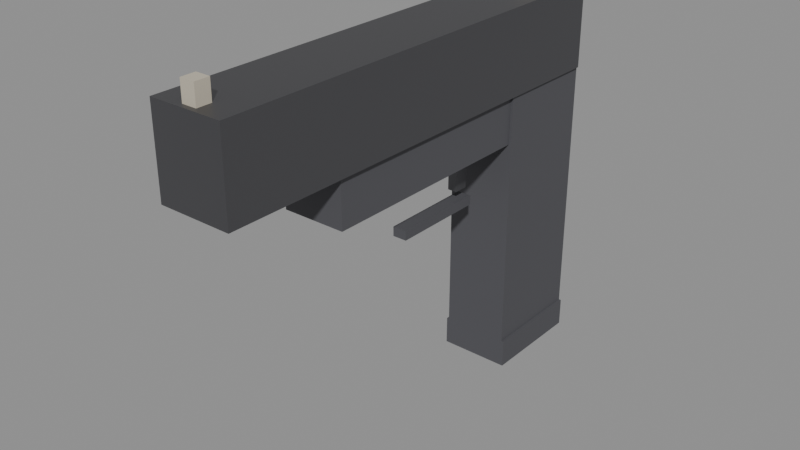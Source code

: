 # Source: weapon_pistol.blend  (saved by Blender 4.2.68; exported with 4.5.12 LTS)
import bpy
from mathutils import Matrix  # noqa: F401  (used for matrix-valued properties, if any)

bpy.ops.wm.read_factory_settings(use_empty=True)
scene = bpy.context.scene
scene.name = 'Scene'

# ---- collections
col_pistol = bpy.data.collections.new('Pistol'); scene.collection.children.link(col_pistol)

# ---- materials (node trees are filled in below, after node groups)
mat_metal = bpy.data.materials.new('Metal')
mat_metal.diffuse_color = (0.14, 0.14, 0.15, 1.0)
mat_metal.roughness = 0.45
mat_metal.metallic = 0.8
mat_polymer = bpy.data.materials.new('Polymer')
mat_polymer.diffuse_color = (0.08, 0.08, 0.09, 1.0)
mat_polymer.roughness = 0.7
mat_accent = bpy.data.materials.new('Accent')
mat_accent.diffuse_color = (0.55, 0.5, 0.4, 1.0)
mat_accent.roughness = 0.6

# ---- material node trees
mat_metal.use_nodes = True; mat_metal.node_tree.nodes.clear()
_N = mat_metal.node_tree.nodes; _L = mat_metal.node_tree.links
n0 = _N.new('ShaderNodeBsdfPrincipled'); n0.name = 'Principled BSDF'; n0.location = (10, 300)
n0.inputs[0].default_value = (0.14, 0.14, 0.15, 1.0)
n0.inputs[1].default_value = 0.8
n0.inputs[2].default_value = 0.45
n1 = _N.new('ShaderNodeOutputMaterial'); n1.name = 'Material Output'; n1.location = (300, 300)
_L.new(n0.outputs[0], n1.inputs[0])
n1.is_active_output = True
mat_polymer.use_nodes = True; mat_polymer.node_tree.nodes.clear()
_N = mat_polymer.node_tree.nodes; _L = mat_polymer.node_tree.links
n0 = _N.new('ShaderNodeBsdfPrincipled'); n0.name = 'Principled BSDF'; n0.location = (10, 300)
n0.inputs[0].default_value = (0.08, 0.08, 0.09, 1.0)
n0.inputs[2].default_value = 0.7
n1 = _N.new('ShaderNodeOutputMaterial'); n1.name = 'Material Output'; n1.location = (300, 300)
_L.new(n0.outputs[0], n1.inputs[0])
n1.is_active_output = True
mat_accent.use_nodes = True; mat_accent.node_tree.nodes.clear()
_N = mat_accent.node_tree.nodes; _L = mat_accent.node_tree.links
n0 = _N.new('ShaderNodeBsdfPrincipled'); n0.name = 'Principled BSDF'; n0.location = (10, 300)
n0.inputs[0].default_value = (0.55, 0.5, 0.4, 1.0)
n0.inputs[2].default_value = 0.6
n1 = _N.new('ShaderNodeOutputMaterial'); n1.name = 'Material Output'; n1.location = (300, 300)
_L.new(n0.outputs[0], n1.inputs[0])
n1.is_active_output = True

# ---- meshes
me_pistol = bpy.data.meshes.new('Pistol')
me_pistol.from_pydata([(-0.014, -0.0145, -0.065), (-0.014, -0.0145, 0.045), (-0.014, 0.0305, -0.065), (-0.014, 0.0305, 0.045), (0.014, -0.0145, -0.065), (0.014, -0.0145, 0.045), (0.014, 0.0305, -0.065), (0.014, 0.0305, 0.045), (-0.013, -0.11, 0.025), (-0.013, -0.11, 0.045), (-0.013, 0.02, 0.025), (-0.013, 0.02, 0.045), (0.013, -0.11, 0.025), (0.013, -0.11, 0.045), (0.013, 0.02, 0.025), (0.013, 0.02, 0.045), (-0.003, -0.065, 0.0), (-0.003, -0.065, 0.004), (-0.003, -0.025, 0.0), (-0.003, -0.025, 0.004), (0.003, -0.065, 0.0), (0.003, -0.065, 0.004), (0.003, -0.025, 0.0), (0.003, -0.025, 0.004), (-0.002, -0.033, 0.008), (-0.002, -0.033, 0.028), (-0.002, -0.027, 0.008), (-0.002, -0.027, 0.028), (0.002, -0.033, 0.008), (0.002, -0.033, 0.028), (0.002, -0.027, 0.008), (0.002, -0.027, 0.028)], [], [(0, 1, 3, 2), (4, 6, 7, 5), (0, 4, 5, 1), (2, 3, 7, 6), (0, 2, 6, 4), (1, 5, 7, 3), (8, 9, 11, 10), (12, 14, 15, 13), (8, 12, 13, 9), (10, 11, 15, 14), (8, 10, 14, 12), (9, 13, 15, 11), (16, 17, 19, 18), (20, 22, 23, 21), (16, 20, 21, 17), (18, 19, 23, 22), (16, 18, 22, 20), (17, 21, 23, 19), (24, 25, 27, 26), (28, 30, 31, 29), (24, 28, 29, 25), (26, 27, 31, 30), (24, 26, 30, 28), (25, 29, 31, 27)])
me_pistol.polygons.foreach_set('material_index', [1, 1, 1, 1, 1, 1, 1, 1, 1, 1, 1, 1, 1, 1, 1, 1, 1, 1, 0, 0, 0, 0, 0, 0])
me_pistol.materials.append(mat_metal)
me_pistol.materials.append(mat_polymer)
me_pistol.update()
me_slide = bpy.data.meshes.new('Slide')
me_slide.from_pydata([(-0.015, -0.19, -0.0175), (-0.015, -0.19, 0.0175), (-0.015, 0.0, -0.0175), (-0.015, 0.0, 0.0175), (0.015, -0.19, -0.0175), (0.015, -0.19, 0.0175), (0.015, 0.0, -0.0175), (0.015, 0.0, 0.0175), (-0.003, -0.188, 0.0175), (-0.003, -0.188, 0.0255), (-0.003, -0.182, 0.0175), (-0.003, -0.182, 0.0255), (0.003, -0.188, 0.0175), (0.003, -0.188, 0.0255), (0.003, -0.182, 0.0175), (0.003, -0.182, 0.0255), (-0.01, -0.011, 0.0175), (-0.01, -0.011, 0.0255), (-0.01, -0.005, 0.0175), (-0.01, -0.005, 0.0255), (0.01, -0.011, 0.0175), (0.01, -0.011, 0.0255), (0.01, -0.005, 0.0175), (0.01, -0.005, 0.0255)], [], [(0, 1, 3, 2), (4, 6, 7, 5), (0, 4, 5, 1), (2, 3, 7, 6), (0, 2, 6, 4), (1, 5, 7, 3), (8, 9, 11, 10), (12, 14, 15, 13), (8, 12, 13, 9), (10, 11, 15, 14), (8, 10, 14, 12), (9, 13, 15, 11), (16, 17, 19, 18), (20, 22, 23, 21), (16, 20, 21, 17), (18, 19, 23, 22), (16, 18, 22, 20), (17, 21, 23, 19)])
me_slide.polygons.foreach_set('material_index', [0, 0, 0, 0, 0, 0, 1, 1, 1, 1, 1, 1, 1, 1, 1, 1, 1, 1])
me_slide.materials.append(mat_metal)
me_slide.materials.append(mat_accent)
me_slide.update()
me_mag = bpy.data.meshes.new('Mag')
me_mag.from_pydata([(-0.011, -0.017, -0.1), (-0.011, -0.017, 3.725e-09), (-0.011, 0.017, -0.1), (-0.011, 0.017, 3.725e-09), (0.011, -0.017, -0.1), (0.011, -0.017, 3.725e-09), (0.011, 0.017, -0.1), (0.011, 0.017, 3.725e-09), (-0.015, -0.0225, -0.107), (-0.015, -0.0225, -0.095), (-0.015, 0.0225, -0.107), (-0.015, 0.0225, -0.095), (0.015, -0.0225, -0.107), (0.015, -0.0225, -0.095), (0.015, 0.0225, -0.107), (0.015, 0.0225, -0.095)], [], [(0, 1, 3, 2), (4, 6, 7, 5), (0, 4, 5, 1), (2, 3, 7, 6), (0, 2, 6, 4), (1, 5, 7, 3), (8, 9, 11, 10), (12, 14, 15, 13), (8, 12, 13, 9), (10, 11, 15, 14), (8, 10, 14, 12), (9, 13, 15, 11)])
me_mag.polygons.foreach_set('material_index', [0, 0, 0, 0, 0, 0, 1, 1, 1, 1, 1, 1])
me_mag.materials.append(mat_metal)
me_mag.materials.append(mat_polymer)
me_mag.update()

# ---- objects
ob_pistol = bpy.data.objects.new('Pistol', me_pistol)
ob_slide = bpy.data.objects.new('Slide', me_slide)
ob_mag = bpy.data.objects.new('Mag', me_mag)
ob_muzzle = bpy.data.objects.new('MUZZLE', None)
ob_eject = bpy.data.objects.new('EJECT', None)
ob_aim = bpy.data.objects.new('AIM', None)

# ---- transforms, parenting, visibility, modifiers, constraints
ob_pistol.location = (0.0, 0.0, 0.0)
ob_slide.parent = ob_pistol
ob_slide.location = (0.0, 0.03, 0.0625)
ob_mag.parent = ob_pistol
ob_mag.location = (0.0, 0.008, 0.03)
ob_muzzle.parent = ob_pistol
ob_muzzle.location = (0.0, -0.162, 0.0625)
ob_muzzle.empty_display_type = 'ARROWS'
ob_muzzle.empty_display_size = 0.02
ob_eject.parent = ob_pistol
ob_eject.location = (0.017, -0.03, 0.072)
ob_eject.empty_display_type = 'ARROWS'
ob_eject.empty_display_size = 0.02
ob_aim.parent = ob_pistol
ob_aim.location = (0.0, 0.022, 0.09)
ob_aim.empty_display_type = 'ARROWS'
ob_aim.empty_display_size = 0.02

# ---- collection membership
col_pistol.objects.link(ob_pistol)
col_pistol.objects.link(ob_slide)
col_pistol.objects.link(ob_mag)
col_pistol.objects.link(ob_muzzle)
col_pistol.objects.link(ob_eject)
col_pistol.objects.link(ob_aim)

# ---- scene / render settings (as saved in the file)
scene.frame_start = 1; scene.frame_end = 250; scene.frame_set(1)
scene.render.engine = 'BLENDER_EEVEE_NEXT'
bpy.context.view_layer.update()

# ---- added for rendering (the .blend has no active camera and no usable light): camera, sun + grey world if the file has none
cam_auto = bpy.data.cameras.new('AutoCamera')
cam_auto.lens = 50.0
cam_auto.sensor_width = 36.0
cam_auto.clip_end = 1000.0
ob_auto_camera = bpy.data.objects.new('AutoCamera', cam_auto)
scene.collection.objects.link(ob_auto_camera)
ob_auto_camera.location = (0.234823, -0.346538, 0.193359)
ob_auto_camera.rotation_euler = (1.09748, -7.21219e-08, 0.694738)
scene.camera = ob_auto_camera
light_auto_sun = bpy.data.lights.new('AutoSun', 'SUN')
light_auto_sun.energy = 3.0
light_auto_sun.angle = 0.0523599
ob_auto_sun = bpy.data.objects.new('AutoSun', light_auto_sun)
scene.collection.objects.link(ob_auto_sun)
ob_auto_sun.rotation_euler = (0.872665, 0.174533, 0.523599)
if scene.world is None:
    world_auto = bpy.data.worlds.new('AutoWorld')
    world_auto.color = (0.3, 0.3, 0.3)
    scene.world = world_auto
bpy.context.view_layer.update()
